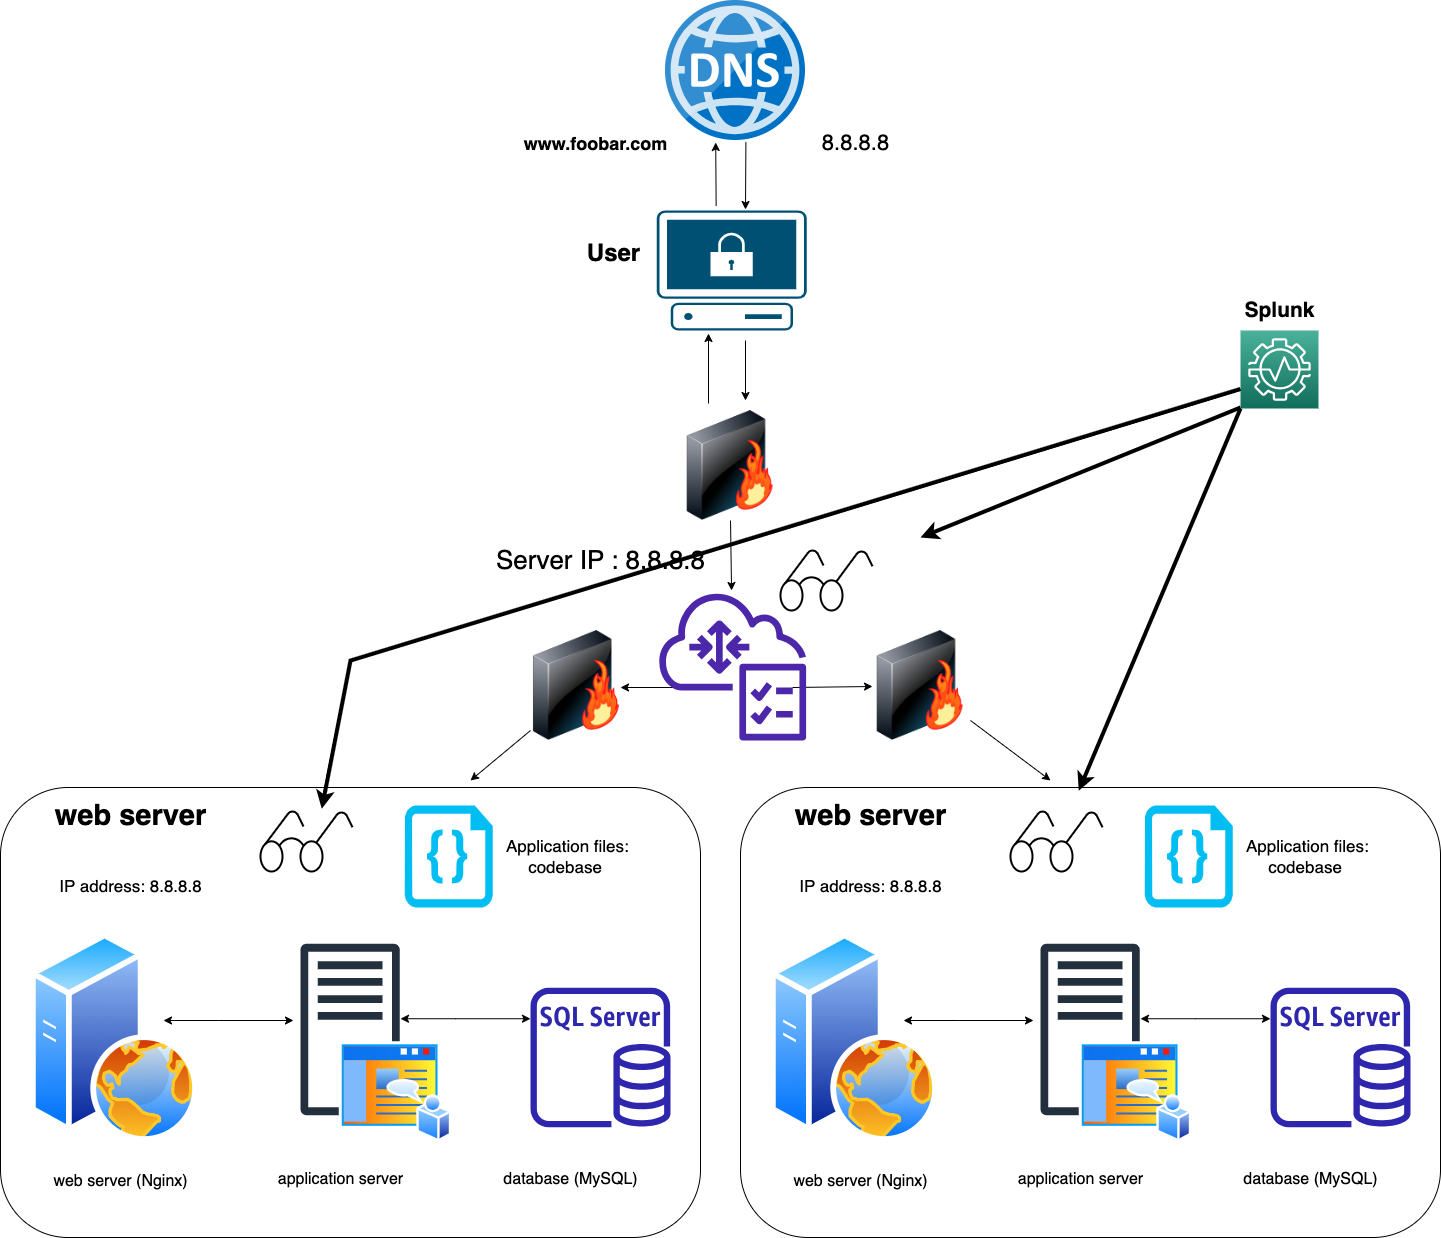

The diagram above was exported from draw.io. Its source (the exported page's mxGraphModel, read from the mxfile embedded in the PNG):
<mxGraphModel dx="1711" dy="1017" grid="1" gridSize="10" guides="1" tooltips="1" connect="1" arrows="1" fold="1" page="1" pageScale="1" pageWidth="850" pageHeight="1100" math="0" shadow="0">
  <root>
    <mxCell id="0" />
    <mxCell id="1" parent="0" />
    <mxCell id="7QX6i2yjMj1KqmxkLPNq-57" value="" style="rounded=1;whiteSpace=wrap;html=1;" parent="1" vertex="1">
      <mxGeometry x="60" y="797" width="700" height="450" as="geometry" />
    </mxCell>
    <mxCell id="7QX6i2yjMj1KqmxkLPNq-11" value="" style="endArrow=classic;html=1;rounded=0;entryX=0.452;entryY=1.041;entryDx=0;entryDy=0;entryPerimeter=0;exitX=0.396;exitY=-0.037;exitDx=0;exitDy=0;exitPerimeter=0;" parent="1" source="7QX6i2yjMj1KqmxkLPNq-65" edge="1">
      <mxGeometry width="50" height="50" relative="1" as="geometry">
        <mxPoint x="775" y="210" as="sourcePoint" />
        <mxPoint x="775.2" y="151.99999999999994" as="targetPoint" />
      </mxGeometry>
    </mxCell>
    <mxCell id="7QX6i2yjMj1KqmxkLPNq-12" value="" style="endArrow=classic;html=1;rounded=0;exitX=0.604;exitY=1.029;exitDx=0;exitDy=0;exitPerimeter=0;" parent="1" edge="1">
      <mxGeometry width="50" height="50" relative="1" as="geometry">
        <mxPoint x="805.4" y="151.61" as="sourcePoint" />
        <mxPoint x="805" y="219" as="targetPoint" />
      </mxGeometry>
    </mxCell>
    <mxCell id="7QX6i2yjMj1KqmxkLPNq-13" value="&lt;b&gt;www.foobar.com&lt;/b&gt;" style="text;html=1;align=center;verticalAlign=middle;resizable=0;points=[];autosize=1;strokeColor=none;fillColor=none;fontSize=18;" parent="1" vertex="1">
      <mxGeometry x="570" y="133" width="170" height="40" as="geometry" />
    </mxCell>
    <mxCell id="7QX6i2yjMj1KqmxkLPNq-14" value="8.8.8.8" style="text;html=1;align=center;verticalAlign=middle;resizable=0;points=[];autosize=1;strokeColor=none;fillColor=none;fontSize=22;" parent="1" vertex="1">
      <mxGeometry x="870" y="133" width="90" height="40" as="geometry" />
    </mxCell>
    <mxCell id="7QX6i2yjMj1KqmxkLPNq-21" value="about" style="text;html=1;align=center;verticalAlign=middle;resizable=0;points=[];autosize=1;strokeColor=none;fillColor=none;fontColor=#ffffff;fontSize=8;" parent="1" vertex="1">
      <mxGeometry x="435" y="1065" width="40" height="20" as="geometry" />
    </mxCell>
    <mxCell id="7QX6i2yjMj1KqmxkLPNq-22" value="contac" style="text;html=1;align=center;verticalAlign=middle;resizable=0;points=[];autosize=1;strokeColor=none;fillColor=none;fontColor=#ffffff;fontSize=8;" parent="1" vertex="1">
      <mxGeometry x="460" y="1065" width="50" height="20" as="geometry" />
    </mxCell>
    <mxCell id="7QX6i2yjMj1KqmxkLPNq-27" value="login" style="text;html=1;align=center;verticalAlign=middle;resizable=0;points=[];autosize=1;strokeColor=none;fillColor=none;fontColor=#ffffff;fontSize=8;" parent="1" vertex="1">
      <mxGeometry x="495" y="1065" width="40" height="20" as="geometry" />
    </mxCell>
    <mxCell id="7QX6i2yjMj1KqmxkLPNq-42" value="application server" style="text;html=1;align=center;verticalAlign=middle;resizable=0;points=[];autosize=1;strokeColor=none;fillColor=none;fontSize=16;" parent="1" vertex="1">
      <mxGeometry x="325" y="1174" width="150" height="30" as="geometry" />
    </mxCell>
    <mxCell id="7QX6i2yjMj1KqmxkLPNq-43" value="web server (Nginx)" style="text;html=1;align=center;verticalAlign=middle;resizable=0;points=[];autosize=1;strokeColor=none;fillColor=none;fontSize=16;" parent="1" vertex="1">
      <mxGeometry x="100" y="1176" width="160" height="30" as="geometry" />
    </mxCell>
    <mxCell id="7QX6i2yjMj1KqmxkLPNq-44" value="database (MySQL)" style="text;html=1;align=center;verticalAlign=middle;resizable=0;points=[];autosize=1;strokeColor=none;fillColor=none;fontSize=16;" parent="1" vertex="1">
      <mxGeometry x="550" y="1174" width="160" height="30" as="geometry" />
    </mxCell>
    <mxCell id="7QX6i2yjMj1KqmxkLPNq-46" value="" style="endArrow=classic;html=1;rounded=0;" parent="1" edge="1">
      <mxGeometry width="50" height="50" relative="1" as="geometry">
        <mxPoint x="768" y="413" as="sourcePoint" />
        <mxPoint x="768" y="343" as="targetPoint" />
      </mxGeometry>
    </mxCell>
    <mxCell id="7QX6i2yjMj1KqmxkLPNq-47" value="" style="endArrow=classic;html=1;rounded=0;" parent="1" edge="1">
      <mxGeometry width="50" height="50" relative="1" as="geometry">
        <mxPoint x="805" y="350" as="sourcePoint" />
        <mxPoint x="805" y="410" as="targetPoint" />
      </mxGeometry>
    </mxCell>
    <mxCell id="7QX6i2yjMj1KqmxkLPNq-49" value="&lt;b&gt;&lt;font style=&quot;font-size: 29px;&quot;&gt;web server&lt;/font&gt;&lt;/b&gt;" style="text;html=1;align=center;verticalAlign=middle;resizable=0;points=[];autosize=1;strokeColor=none;fillColor=none;" parent="1" vertex="1">
      <mxGeometry x="100" y="801" width="180" height="50" as="geometry" />
    </mxCell>
    <mxCell id="7QX6i2yjMj1KqmxkLPNq-50" value="IP address: 8.8.8.8" style="text;html=1;align=center;verticalAlign=middle;resizable=0;points=[];autosize=1;strokeColor=none;fillColor=none;fontSize=17;" parent="1" vertex="1">
      <mxGeometry x="105" y="881" width="170" height="30" as="geometry" />
    </mxCell>
    <mxCell id="7QX6i2yjMj1KqmxkLPNq-52" value="" style="endArrow=classic;startArrow=classic;html=1;rounded=0;exitX=1.059;exitY=0.45;exitDx=0;exitDy=0;exitPerimeter=0;" parent="1" edge="1">
      <mxGeometry width="50" height="50" relative="1" as="geometry">
        <mxPoint x="223.00000000000003" y="1030" as="sourcePoint" />
        <mxPoint x="353" y="1030" as="targetPoint" />
        <Array as="points">
          <mxPoint x="278.28" y="1030" />
        </Array>
      </mxGeometry>
    </mxCell>
    <mxCell id="7QX6i2yjMj1KqmxkLPNq-53" value="" style="endArrow=classic;startArrow=classic;html=1;rounded=0;exitX=1.059;exitY=0.45;exitDx=0;exitDy=0;exitPerimeter=0;" parent="1" edge="1">
      <mxGeometry width="50" height="50" relative="1" as="geometry">
        <mxPoint x="460" y="1028.23" as="sourcePoint" />
        <mxPoint x="590" y="1028.23" as="targetPoint" />
        <Array as="points">
          <mxPoint x="515.28" y="1028.23" />
        </Array>
      </mxGeometry>
    </mxCell>
    <mxCell id="7QX6i2yjMj1KqmxkLPNq-58" value="&amp;nbsp;Application files: codebase" style="text;html=1;strokeColor=none;fillColor=none;align=center;verticalAlign=middle;whiteSpace=wrap;rounded=0;fontSize=17;" parent="1" vertex="1">
      <mxGeometry x="560" y="851" width="130" height="30" as="geometry" />
    </mxCell>
    <mxCell id="7QX6i2yjMj1KqmxkLPNq-59" value="" style="sketch=0;outlineConnect=0;fontColor=#232F3E;gradientColor=none;fillColor=#2E27AD;strokeColor=none;dashed=0;verticalLabelPosition=bottom;verticalAlign=top;align=center;html=1;fontSize=12;fontStyle=0;pointerEvents=1;shape=mxgraph.aws4.rds_sql_server_instance;" parent="1" vertex="1">
      <mxGeometry x="590" y="997" width="140" height="140" as="geometry" />
    </mxCell>
    <mxCell id="7QX6i2yjMj1KqmxkLPNq-60" value="" style="image;aspect=fixed;perimeter=ellipsePerimeter;html=1;align=center;shadow=0;dashed=0;spacingTop=3;image=img/lib/active_directory/web_server.svg;" parent="1" vertex="1">
      <mxGeometry x="90" y="942" width="168" height="210" as="geometry" />
    </mxCell>
    <mxCell id="7QX6i2yjMj1KqmxkLPNq-61" value="" style="sketch=0;outlineConnect=0;fontColor=#232F3E;gradientColor=none;fillColor=#232F3D;strokeColor=none;dashed=0;verticalLabelPosition=bottom;verticalAlign=top;align=center;html=1;fontSize=12;fontStyle=0;aspect=fixed;pointerEvents=1;shape=mxgraph.aws4.traditional_server;" parent="1" vertex="1">
      <mxGeometry x="360" y="953" width="99.23" height="172" as="geometry" />
    </mxCell>
    <mxCell id="7QX6i2yjMj1KqmxkLPNq-62" value="" style="verticalLabelPosition=bottom;html=1;verticalAlign=top;align=center;strokeColor=none;fillColor=#00BEF2;shape=mxgraph.azure.code_file;pointerEvents=1;" parent="1" vertex="1">
      <mxGeometry x="464.23" y="815" width="88" height="102" as="geometry" />
    </mxCell>
    <mxCell id="7QX6i2yjMj1KqmxkLPNq-63" value="" style="image;sketch=0;aspect=fixed;html=1;points=[];align=center;fontSize=12;image=img/lib/mscae/DNS.svg;" parent="1" vertex="1">
      <mxGeometry x="725" y="10" width="140" height="140" as="geometry" />
    </mxCell>
    <mxCell id="7QX6i2yjMj1KqmxkLPNq-64" value="" style="image;aspect=fixed;perimeter=ellipsePerimeter;html=1;align=center;shadow=0;dashed=0;spacingTop=3;image=img/lib/active_directory/home_page.svg;" parent="1" vertex="1">
      <mxGeometry x="398.75" y="1050.75" width="112.5" height="101.25" as="geometry" />
    </mxCell>
    <mxCell id="7QX6i2yjMj1KqmxkLPNq-65" value="" style="points=[[0.02,0.015,0],[0.5,0,0],[0.98,0.015,0],[1,0.38,0],[0.895,0.98,0],[0.5,1,0],[0.105,0.98,0],[0,0.38,0]];verticalLabelPosition=bottom;sketch=0;html=1;verticalAlign=top;aspect=fixed;align=center;pointerEvents=1;shape=mxgraph.cisco19.secure_endpoint_pc;fillColor=#005073;strokeColor=none;" parent="1" vertex="1">
      <mxGeometry x="716.25" y="220" width="150" height="120" as="geometry" />
    </mxCell>
    <mxCell id="7QX6i2yjMj1KqmxkLPNq-66" value="&lt;font style=&quot;font-size: 24px;&quot;&gt;&lt;b&gt;User&lt;/b&gt;&lt;/font&gt;" style="text;html=1;align=center;verticalAlign=middle;resizable=0;points=[];autosize=1;strokeColor=none;fillColor=none;" parent="1" vertex="1">
      <mxGeometry x="633" y="243" width="80" height="40" as="geometry" />
    </mxCell>
    <mxCell id="CssexF8Il6l9a-tsDal5-1" value="" style="rounded=1;whiteSpace=wrap;html=1;" vertex="1" parent="1">
      <mxGeometry x="800" y="797" width="700" height="450" as="geometry" />
    </mxCell>
    <mxCell id="CssexF8Il6l9a-tsDal5-2" value="about" style="text;html=1;align=center;verticalAlign=middle;resizable=0;points=[];autosize=1;strokeColor=none;fillColor=none;fontColor=#ffffff;fontSize=8;" vertex="1" parent="1">
      <mxGeometry x="1175" y="1065" width="40" height="20" as="geometry" />
    </mxCell>
    <mxCell id="CssexF8Il6l9a-tsDal5-3" value="contac" style="text;html=1;align=center;verticalAlign=middle;resizable=0;points=[];autosize=1;strokeColor=none;fillColor=none;fontColor=#ffffff;fontSize=8;" vertex="1" parent="1">
      <mxGeometry x="1200" y="1065" width="50" height="20" as="geometry" />
    </mxCell>
    <mxCell id="CssexF8Il6l9a-tsDal5-4" value="login" style="text;html=1;align=center;verticalAlign=middle;resizable=0;points=[];autosize=1;strokeColor=none;fillColor=none;fontColor=#ffffff;fontSize=8;" vertex="1" parent="1">
      <mxGeometry x="1235" y="1065" width="40" height="20" as="geometry" />
    </mxCell>
    <mxCell id="CssexF8Il6l9a-tsDal5-5" value="application server" style="text;html=1;align=center;verticalAlign=middle;resizable=0;points=[];autosize=1;strokeColor=none;fillColor=none;fontSize=16;" vertex="1" parent="1">
      <mxGeometry x="1065" y="1174" width="150" height="30" as="geometry" />
    </mxCell>
    <mxCell id="CssexF8Il6l9a-tsDal5-6" value="web server (Nginx)" style="text;html=1;align=center;verticalAlign=middle;resizable=0;points=[];autosize=1;strokeColor=none;fillColor=none;fontSize=16;" vertex="1" parent="1">
      <mxGeometry x="840" y="1176" width="160" height="30" as="geometry" />
    </mxCell>
    <mxCell id="CssexF8Il6l9a-tsDal5-7" value="database (MySQL)" style="text;html=1;align=center;verticalAlign=middle;resizable=0;points=[];autosize=1;strokeColor=none;fillColor=none;fontSize=16;" vertex="1" parent="1">
      <mxGeometry x="1290" y="1174" width="160" height="30" as="geometry" />
    </mxCell>
    <mxCell id="CssexF8Il6l9a-tsDal5-8" value="&lt;b&gt;&lt;font style=&quot;font-size: 29px;&quot;&gt;web server&lt;/font&gt;&lt;/b&gt;" style="text;html=1;align=center;verticalAlign=middle;resizable=0;points=[];autosize=1;strokeColor=none;fillColor=none;" vertex="1" parent="1">
      <mxGeometry x="840" y="801" width="180" height="50" as="geometry" />
    </mxCell>
    <mxCell id="CssexF8Il6l9a-tsDal5-9" value="IP address: 8.8.8.8" style="text;html=1;align=center;verticalAlign=middle;resizable=0;points=[];autosize=1;strokeColor=none;fillColor=none;fontSize=17;" vertex="1" parent="1">
      <mxGeometry x="845" y="881" width="170" height="30" as="geometry" />
    </mxCell>
    <mxCell id="CssexF8Il6l9a-tsDal5-10" value="" style="endArrow=classic;startArrow=classic;html=1;rounded=0;exitX=1.059;exitY=0.45;exitDx=0;exitDy=0;exitPerimeter=0;" edge="1" parent="1">
      <mxGeometry width="50" height="50" relative="1" as="geometry">
        <mxPoint x="963" y="1030" as="sourcePoint" />
        <mxPoint x="1093" y="1030" as="targetPoint" />
        <Array as="points">
          <mxPoint x="1018.28" y="1030" />
        </Array>
      </mxGeometry>
    </mxCell>
    <mxCell id="CssexF8Il6l9a-tsDal5-11" value="" style="endArrow=classic;startArrow=classic;html=1;rounded=0;exitX=1.059;exitY=0.45;exitDx=0;exitDy=0;exitPerimeter=0;" edge="1" parent="1">
      <mxGeometry width="50" height="50" relative="1" as="geometry">
        <mxPoint x="1200" y="1028.23" as="sourcePoint" />
        <mxPoint x="1330" y="1028.23" as="targetPoint" />
        <Array as="points">
          <mxPoint x="1255.28" y="1028.23" />
        </Array>
      </mxGeometry>
    </mxCell>
    <mxCell id="CssexF8Il6l9a-tsDal5-12" value="&amp;nbsp;Application files:&lt;br&gt;codebase" style="text;html=1;strokeColor=none;fillColor=none;align=center;verticalAlign=middle;whiteSpace=wrap;rounded=0;fontSize=17;" vertex="1" parent="1">
      <mxGeometry x="1300" y="851" width="130" height="30" as="geometry" />
    </mxCell>
    <mxCell id="CssexF8Il6l9a-tsDal5-13" value="" style="sketch=0;outlineConnect=0;fontColor=#232F3E;gradientColor=none;fillColor=#2E27AD;strokeColor=none;dashed=0;verticalLabelPosition=bottom;verticalAlign=top;align=center;html=1;fontSize=12;fontStyle=0;pointerEvents=1;shape=mxgraph.aws4.rds_sql_server_instance;" vertex="1" parent="1">
      <mxGeometry x="1330" y="997" width="140" height="140" as="geometry" />
    </mxCell>
    <mxCell id="CssexF8Il6l9a-tsDal5-14" value="" style="image;aspect=fixed;perimeter=ellipsePerimeter;html=1;align=center;shadow=0;dashed=0;spacingTop=3;image=img/lib/active_directory/web_server.svg;" vertex="1" parent="1">
      <mxGeometry x="830" y="942" width="168" height="210" as="geometry" />
    </mxCell>
    <mxCell id="CssexF8Il6l9a-tsDal5-15" value="" style="sketch=0;outlineConnect=0;fontColor=#232F3E;gradientColor=none;fillColor=#232F3D;strokeColor=none;dashed=0;verticalLabelPosition=bottom;verticalAlign=top;align=center;html=1;fontSize=12;fontStyle=0;aspect=fixed;pointerEvents=1;shape=mxgraph.aws4.traditional_server;" vertex="1" parent="1">
      <mxGeometry x="1100" y="953" width="99.23" height="172" as="geometry" />
    </mxCell>
    <mxCell id="CssexF8Il6l9a-tsDal5-16" value="" style="verticalLabelPosition=bottom;html=1;verticalAlign=top;align=center;strokeColor=none;fillColor=#00BEF2;shape=mxgraph.azure.code_file;pointerEvents=1;" vertex="1" parent="1">
      <mxGeometry x="1204.23" y="815" width="88" height="102" as="geometry" />
    </mxCell>
    <mxCell id="CssexF8Il6l9a-tsDal5-17" value="" style="image;aspect=fixed;perimeter=ellipsePerimeter;html=1;align=center;shadow=0;dashed=0;spacingTop=3;image=img/lib/active_directory/home_page.svg;" vertex="1" parent="1">
      <mxGeometry x="1138.75" y="1050.75" width="112.5" height="101.25" as="geometry" />
    </mxCell>
    <mxCell id="CssexF8Il6l9a-tsDal5-22" value="&lt;font style=&quot;font-size: 26px;&quot;&gt;Server IP : 8.8.8.8&lt;/font&gt;" style="text;html=1;align=center;verticalAlign=middle;resizable=0;points=[];autosize=1;strokeColor=none;fillColor=none;" vertex="1" parent="1">
      <mxGeometry x="545" y="550" width="230" height="40" as="geometry" />
    </mxCell>
    <mxCell id="CssexF8Il6l9a-tsDal5-23" value="" style="endArrow=classic;html=1;rounded=0;" edge="1" parent="1">
      <mxGeometry width="50" height="50" relative="1" as="geometry">
        <mxPoint x="852" y="697" as="sourcePoint" />
        <mxPoint x="932" y="696" as="targetPoint" />
      </mxGeometry>
    </mxCell>
    <mxCell id="CssexF8Il6l9a-tsDal5-24" value="" style="endArrow=classic;html=1;rounded=0;" edge="1" parent="1">
      <mxGeometry width="50" height="50" relative="1" as="geometry">
        <mxPoint x="760" y="697" as="sourcePoint" />
        <mxPoint x="680" y="697" as="targetPoint" />
      </mxGeometry>
    </mxCell>
    <mxCell id="CssexF8Il6l9a-tsDal5-25" value="" style="image;html=1;image=img/lib/clip_art/networking/Firewall-page1_128x128.png" vertex="1" parent="1">
      <mxGeometry x="710" y="420" width="160" height="110" as="geometry" />
    </mxCell>
    <mxCell id="CssexF8Il6l9a-tsDal5-29" value="" style="endArrow=classic;html=1;rounded=0;exitX=0.5;exitY=1;exitDx=0;exitDy=0;" edge="1" parent="1" source="CssexF8Il6l9a-tsDal5-25" target="CssexF8Il6l9a-tsDal5-40">
      <mxGeometry width="50" height="50" relative="1" as="geometry">
        <mxPoint x="750" y="830" as="sourcePoint" />
        <mxPoint x="790" y="620" as="targetPoint" />
      </mxGeometry>
    </mxCell>
    <mxCell id="CssexF8Il6l9a-tsDal5-33" value="" style="image;html=1;image=img/lib/clip_art/networking/Firewall-page1_128x128.png" vertex="1" parent="1">
      <mxGeometry x="556.25" y="640" width="160" height="110" as="geometry" />
    </mxCell>
    <mxCell id="CssexF8Il6l9a-tsDal5-34" value="" style="image;html=1;image=img/lib/clip_art/networking/Firewall-page1_128x128.png" vertex="1" parent="1">
      <mxGeometry x="900" y="640" width="160" height="110" as="geometry" />
    </mxCell>
    <mxCell id="CssexF8Il6l9a-tsDal5-35" value="" style="endArrow=classic;html=1;rounded=0;" edge="1" parent="1">
      <mxGeometry width="50" height="50" relative="1" as="geometry">
        <mxPoint x="589.9955538221528" y="740" as="sourcePoint" />
        <mxPoint x="530" y="790" as="targetPoint" />
      </mxGeometry>
    </mxCell>
    <mxCell id="CssexF8Il6l9a-tsDal5-36" value="" style="endArrow=classic;html=1;rounded=0;" edge="1" parent="1">
      <mxGeometry width="50" height="50" relative="1" as="geometry">
        <mxPoint x="1030.0000000000002" y="729.9957142857143" as="sourcePoint" />
        <mxPoint x="1110" y="790" as="targetPoint" />
      </mxGeometry>
    </mxCell>
    <mxCell id="CssexF8Il6l9a-tsDal5-37" value="" style="sketch=0;points=[[0,0,0],[0.25,0,0],[0.5,0,0],[0.75,0,0],[1,0,0],[0,1,0],[0.25,1,0],[0.5,1,0],[0.75,1,0],[1,1,0],[0,0.25,0],[0,0.5,0],[0,0.75,0],[1,0.25,0],[1,0.5,0],[1,0.75,0]];outlineConnect=0;fontColor=#232F3E;gradientColor=#4AB29A;gradientDirection=north;fillColor=#116D5B;strokeColor=#ffffff;dashed=0;verticalLabelPosition=bottom;verticalAlign=top;align=center;html=1;fontSize=12;fontStyle=0;aspect=fixed;shape=mxgraph.aws4.resourceIcon;resIcon=mxgraph.aws4.monitron;" vertex="1" parent="1">
      <mxGeometry x="1300" y="340" width="78" height="78" as="geometry" />
    </mxCell>
    <mxCell id="CssexF8Il6l9a-tsDal5-38" value="&lt;font size=&quot;1&quot; style=&quot;&quot;&gt;&lt;b style=&quot;font-size: 21px;&quot;&gt;Splunk &lt;/b&gt;&lt;/font&gt;" style="text;html=1;align=center;verticalAlign=middle;resizable=0;points=[];autosize=1;strokeColor=none;fillColor=none;" vertex="1" parent="1">
      <mxGeometry x="1294" y="300" width="90" height="40" as="geometry" />
    </mxCell>
    <mxCell id="CssexF8Il6l9a-tsDal5-40" value="" style="sketch=0;outlineConnect=0;fontColor=#232F3E;gradientColor=none;fillColor=#4D27AA;strokeColor=none;dashed=0;verticalLabelPosition=bottom;verticalAlign=top;align=center;html=1;fontSize=12;fontStyle=0;aspect=fixed;pointerEvents=1;shape=mxgraph.aws4.vpc_network_access_analyzer;" vertex="1" parent="1">
      <mxGeometry x="718.17" y="600" width="148.08" height="150" as="geometry" />
    </mxCell>
    <mxCell id="CssexF8Il6l9a-tsDal5-41" value="" style="verticalLabelPosition=bottom;html=1;verticalAlign=top;strokeWidth=2;shape=mxgraph.lean_mapping.go_see_production_scheduling;pointerEvents=1;" vertex="1" parent="1">
      <mxGeometry x="1070" y="821" width="92" height="60" as="geometry" />
    </mxCell>
    <mxCell id="CssexF8Il6l9a-tsDal5-42" value="" style="verticalLabelPosition=bottom;html=1;verticalAlign=top;strokeWidth=2;shape=mxgraph.lean_mapping.go_see_production_scheduling;pointerEvents=1;" vertex="1" parent="1">
      <mxGeometry x="320" y="821" width="92" height="60" as="geometry" />
    </mxCell>
    <mxCell id="CssexF8Il6l9a-tsDal5-43" value="" style="verticalLabelPosition=bottom;html=1;verticalAlign=top;strokeWidth=2;shape=mxgraph.lean_mapping.go_see_production_scheduling;pointerEvents=1;" vertex="1" parent="1">
      <mxGeometry x="840" y="560" width="92" height="60" as="geometry" />
    </mxCell>
    <mxCell id="CssexF8Il6l9a-tsDal5-45" value="" style="endArrow=classic;html=1;rounded=0;strokeWidth=4;" edge="1" parent="1">
      <mxGeometry width="50" height="50" relative="1" as="geometry">
        <mxPoint x="1300" y="417" as="sourcePoint" />
        <mxPoint x="980" y="547" as="targetPoint" />
      </mxGeometry>
    </mxCell>
    <mxCell id="CssexF8Il6l9a-tsDal5-46" value="" style="endArrow=classic;html=1;rounded=0;strokeWidth=4;entryX=0.742;entryY=-0.146;entryDx=0;entryDy=0;entryPerimeter=0;" edge="1" parent="1">
      <mxGeometry width="50" height="50" relative="1" as="geometry">
        <mxPoint x="1300" y="418" as="sourcePoint" />
        <mxPoint x="1138.2640000000001" y="800.24" as="targetPoint" />
      </mxGeometry>
    </mxCell>
    <mxCell id="CssexF8Il6l9a-tsDal5-47" value="" style="endArrow=classic;html=1;rounded=0;strokeWidth=4;entryX=0.666;entryY=-0.044;entryDx=0;entryDy=0;entryPerimeter=0;exitX=0;exitY=0.75;exitDx=0;exitDy=0;exitPerimeter=0;" edge="1" parent="1" source="CssexF8Il6l9a-tsDal5-37" target="CssexF8Il6l9a-tsDal5-42">
      <mxGeometry width="50" height="50" relative="1" as="geometry">
        <mxPoint x="1300" y="430" as="sourcePoint" />
        <mxPoint x="270" y="690" as="targetPoint" />
        <Array as="points">
          <mxPoint x="410" y="670" />
        </Array>
      </mxGeometry>
    </mxCell>
  </root>
</mxGraphModel>